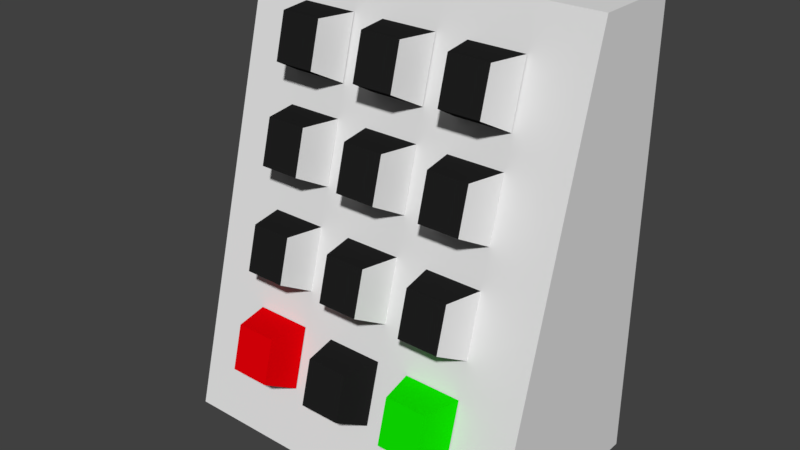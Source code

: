 # Source: ControlPanelSmall.blend  (saved by Blender 2.78.0; exported with 4.5.12 LTS)
import bpy
from mathutils import Matrix  # noqa: F401  (used for matrix-valued properties, if any)

bpy.ops.wm.read_factory_settings(use_empty=True)
scene = bpy.context.scene
scene.name = 'Scene'

# ---- collections
col_collection_1 = bpy.data.collections.new('Collection 1'); scene.collection.children.link(col_collection_1)

# ---- materials (node trees are filled in below, after node groups)
mat_shiny_metal = bpy.data.materials.new('shiny_metal')
mat_shiny_metal.alpha_threshold = 0.0
mat_shiny_metal.use_transparent_shadow = False
mat_shiny_metal.roughness = 0.5
mat_shiny_metal.specular_intensity = 0.8333
mat_shiny_metal.line_color = (0.0, 0.0, 0.0, 1.0)
mat_black_rubber = bpy.data.materials.new('black_rubber')
mat_black_rubber.alpha_threshold = 0.0
mat_black_rubber.use_transparent_shadow = False
mat_black_rubber.diffuse_color = (0.01467, 0.01467, 0.01467, 1.0)
mat_black_rubber.roughness = 0.5
mat_black_rubber.specular_intensity = 0.935
mat_green_button = bpy.data.materials.new('green_button')
mat_green_button.alpha_threshold = 0.0
mat_green_button.use_transparent_shadow = False
mat_green_button.diffuse_color = (0.004914, 0.8, 0.0, 1.0)
mat_green_button.roughness = 0.5
mat_red_button = bpy.data.materials.new('red_button')
mat_red_button.alpha_threshold = 0.0
mat_red_button.use_transparent_shadow = False
mat_red_button.diffuse_color = (0.8, 0.0, 0.002678, 1.0)
mat_red_button.roughness = 0.5

# ---- material node trees

# ---- world
world_world = bpy.data.worlds.new('World'); scene.world = world_world
world_world.color = (0.05088, 0.05088, 0.05088)
world_world.use_sun_shadow = False
world_world.sun_shadow_jitter_overblur = 0.0
world_world.cycles.sampling_method = 'MANUAL'

# ---- meshes
me_controlpanel = bpy.data.meshes.new('ControlPanel')
me_controlpanel.from_pydata([(0.06, -0.07, -0.07596), (-0.06, -0.07, -0.07596), (-0.06, 0.0, -0.07596), (0.06, 0.0, -0.07596), (0.06, -0.03, 0.07404), (-0.06, -0.03, 0.07404), (-0.06, 0.0, 0.07404), (0.06, 0.0, 0.07404), (-0.02043, -0.03938, 0.03988), (-0.03957, -0.03938, 0.03988), (-0.02043, -0.03396, 0.0602), (-0.03957, -0.03396, 0.0602), (-0.02308, -0.05007, 0.04576), (-0.03692, -0.05007, 0.04576), (-0.02308, -0.04616, 0.06044), (-0.03692, -0.04616, 0.06044), (0.009571, -0.03938, 0.03988), (-0.009571, -0.03938, 0.03988), (0.009571, -0.03396, 0.0602), (-0.009571, -0.03396, 0.0602), (0.006915, -0.05007, 0.04576), (-0.006915, -0.05007, 0.04576), (0.006915, -0.04616, 0.06044), (-0.006915, -0.04616, 0.06044), (0.03957, -0.03938, 0.03988), (0.02043, -0.03938, 0.03988), (0.03957, -0.03396, 0.0602), (0.02043, -0.03396, 0.0602), (0.03692, -0.05007, 0.04576), (0.02308, -0.05007, 0.04576), (0.03692, -0.04616, 0.06044), (0.02308, -0.04616, 0.06044), (-0.02043, -0.04737, 0.00908), (-0.03957, -0.04737, 0.00908), (-0.02043, -0.04195, 0.0294), (-0.03957, -0.04195, 0.0294), (-0.02308, -0.05806, 0.01495), (-0.03692, -0.05806, 0.01495), (-0.02308, -0.05415, 0.02963), (-0.03692, -0.05415, 0.02963), (0.009571, -0.04737, 0.00908), (-0.009571, -0.04737, 0.00908), (0.009571, -0.04195, 0.0294), (-0.009571, -0.04195, 0.0294), (0.006915, -0.05806, 0.01495), (-0.006915, -0.05806, 0.01495), (0.006915, -0.05415, 0.02963), (-0.006915, -0.05415, 0.02963), (0.03957, -0.04737, 0.00908), (0.02043, -0.04737, 0.00908), (0.03957, -0.04195, 0.0294), (0.02043, -0.04195, 0.0294), (0.03692, -0.05806, 0.01495), (0.02308, -0.05806, 0.01495), (0.03692, -0.05415, 0.02963), (0.02308, -0.05415, 0.02963), (-0.02043, -0.05588, -0.02363), (-0.03957, -0.05588, -0.02363), (-0.02043, -0.05046, -0.00331), (-0.03957, -0.05046, -0.00331), (-0.02308, -0.06657, -0.01776), (-0.03692, -0.06657, -0.01776), (-0.02308, -0.06265, -0.003077), (-0.03692, -0.06265, -0.003077), (0.009571, -0.05588, -0.02363), (-0.009571, -0.05588, -0.02363), (0.009571, -0.05046, -0.00331), (-0.009571, -0.05046, -0.00331), (0.006915, -0.06657, -0.01776), (-0.006915, -0.06657, -0.01776), (0.006915, -0.06265, -0.003077), (-0.006915, -0.06265, -0.003077), (0.03957, -0.05588, -0.02363), (0.02043, -0.05588, -0.02363), (0.03957, -0.05046, -0.00331), (0.02043, -0.05046, -0.00331), (0.03692, -0.06657, -0.01776), (0.02308, -0.06657, -0.01776), (0.03692, -0.06265, -0.003077), (0.02308, -0.06265, -0.003077), (-0.02043, -0.0648, -0.05539), (-0.03957, -0.0648, -0.05539), (-0.02043, -0.05938, -0.03507), (-0.03957, -0.05938, -0.03507), (-0.02308, -0.0755, -0.04952), (-0.03692, -0.0755, -0.04952), (-0.02308, -0.07158, -0.03484), (-0.03692, -0.07158, -0.03484), (0.009571, -0.0648, -0.05539), (-0.009571, -0.0648, -0.05539), (0.009571, -0.05938, -0.03507), (-0.009571, -0.05938, -0.03507), (0.006915, -0.0755, -0.04952), (-0.006915, -0.0755, -0.04952), (0.006915, -0.07158, -0.03484), (-0.006915, -0.07158, -0.03484), (0.03957, -0.0648, -0.05539), (0.02043, -0.0648, -0.05539), (0.03957, -0.05938, -0.03507), (0.02043, -0.05938, -0.03507), (0.03692, -0.0755, -0.04952), (0.02308, -0.0755, -0.04952), (0.03692, -0.07158, -0.03484), (0.02308, -0.07158, -0.03484)], [], [(0, 1, 2, 3), (4, 7, 6, 5), (0, 4, 5, 1), (1, 5, 6, 2), (2, 6, 7, 3), (4, 0, 3, 7), (20, 22, 23, 21), (12, 14, 15, 13), (11, 9, 13, 15), (9, 8, 12, 13), (10, 11, 15, 14), (8, 10, 14, 12), (19, 17, 21, 23), (17, 16, 20, 21), (18, 19, 23, 22), (16, 18, 22, 20), (28, 30, 31, 29), (27, 25, 29, 31), (25, 24, 28, 29), (26, 27, 31, 30), (24, 26, 30, 28), (44, 46, 47, 45), (36, 38, 39, 37), (35, 33, 37, 39), (33, 32, 36, 37), (34, 35, 39, 38), (32, 34, 38, 36), (43, 41, 45, 47), (41, 40, 44, 45), (42, 43, 47, 46), (40, 42, 46, 44), (52, 54, 55, 53), (51, 49, 53, 55), (49, 48, 52, 53), (50, 51, 55, 54), (48, 50, 54, 52), (68, 70, 71, 69), (60, 62, 63, 61), (59, 57, 61, 63), (57, 56, 60, 61), (58, 59, 63, 62), (56, 58, 62, 60), (67, 65, 69, 71), (65, 64, 68, 69), (66, 67, 71, 70), (64, 66, 70, 68), (76, 78, 79, 77), (75, 73, 77, 79), (73, 72, 76, 77), (74, 75, 79, 78), (72, 74, 78, 76), (92, 94, 95, 93), (84, 86, 87, 85), (83, 81, 85, 87), (81, 80, 84, 85), (82, 83, 87, 86), (80, 82, 86, 84), (91, 89, 93, 95), (89, 88, 92, 93), (90, 91, 95, 94), (88, 90, 94, 92), (100, 102, 103, 101), (99, 97, 101, 103), (97, 96, 100, 101), (98, 99, 103, 102), (96, 98, 102, 100)])
me_controlpanel.polygons.foreach_set('material_index', [0, 0, 0, 0, 0, 0, 1, 1, 1, 1, 1, 0, 1, 1, 1, 0, 1, 1, 1, 1, 0, 1, 1, 1, 1, 1, 0, 1, 1, 1, 0, 1, 1, 1, 1, 0, 1, 1, 1, 1, 1, 0, 1, 1, 1, 0, 1, 1, 1, 1, 0, 1, 3, 1, 3, 3, 3, 1, 1, 1, 1, 2, 2, 2, 2, 2])
_uv = me_controlpanel.uv_layers.new(name='UVMap')
_uv.uv.foreach_set('vector', [0.0, 0.0, 1.0, 0.0, 1.0, 1.0, 0.0, 1.0, 0.0, 0.0, 1.0, 0.0, 1.0, 1.0, 0.0, 1.0, 0.0, 0.0, 1.0, 0.0, 1.0, 1.0, 0.0, 1.0, 0.0, 0.0, 1.0, 0.0, 1.0, 1.0, 0.0, 1.0, 0.0, 0.0, 1.0, 0.0, 1.0, 1.0, 0.0, 1.0, 0.0, 0.0, 1.0, 0.0, 1.0, 1.0, 0.0, 1.0, 0.0, 0.0, 1.0, 0.0, 1.0, 1.0, 0.0, 1.0, 0.0, 0.0, 1.0, 0.0, 1.0, 1.0, 0.0, 1.0, 0.0, 0.0, 1.0, 0.0, 1.0, 1.0, 0.0, 1.0, 0.0, 0.0, 1.0, 0.0, 1.0, 1.0, 0.0, 1.0, 0.0, 0.0, 1.0, 0.0, 1.0, 1.0, 0.0, 1.0, 0.0, 0.0, 1.0, 0.0, 1.0, 1.0, 0.0, 1.0, 0.0, 0.0, 1.0, 0.0, 1.0, 1.0, 0.0, 1.0, 0.0, 0.0, 1.0, 0.0, 1.0, 1.0, 0.0, 1.0, 0.0, 0.0, 1.0, 0.0, 1.0, 1.0, 0.0, 1.0, 0.0, 0.0, 1.0, 0.0, 1.0, 1.0, 0.0, 1.0, 0.0, 0.0, 1.0, 0.0, 1.0, 1.0, 0.0, 1.0, 0.0, 0.0, 1.0, 0.0, 1.0, 1.0, 0.0, 1.0, 0.0, 0.0, 1.0, 0.0, 1.0, 1.0, 0.0, 1.0, 0.0, 0.0, 1.0, 0.0, 1.0, 1.0, 0.0, 1.0, 0.0, 0.0, 1.0, 0.0, 1.0, 1.0, 0.0, 1.0, 0.0, 0.0, 1.0, 0.0, 1.0, 1.0, 0.0, 1.0, 0.0, 0.0, 1.0, 0.0, 1.0, 1.0, 0.0, 1.0, 0.0, 0.0, 1.0, 0.0, 1.0, 1.0, 0.0, 1.0, 0.0, 0.0, 1.0, 0.0, 1.0, 1.0, 0.0, 1.0, 0.0, 0.0, 1.0, 0.0, 1.0, 1.0, 0.0, 1.0, 0.0, 0.0, 1.0, 0.0, 1.0, 1.0, 0.0, 1.0, 0.0, 0.0, 1.0, 0.0, 1.0, 1.0, 0.0, 1.0, 0.0, 0.0, 1.0, 0.0, 1.0, 1.0, 0.0, 1.0, 0.0, 0.0, 1.0, 0.0, 1.0, 1.0, 0.0, 1.0, 0.0, 0.0, 1.0, 0.0, 1.0, 1.0, 0.0, 1.0, 0.0, 0.0, 1.0, 0.0, 1.0, 1.0, 0.0, 1.0, 0.0, 0.0, 1.0, 0.0, 1.0, 1.0, 0.0, 1.0, 0.0, 0.0, 1.0, 0.0, 1.0, 1.0, 0.0, 1.0, 0.0, 0.0, 1.0, 0.0, 1.0, 1.0, 0.0, 1.0, 0.0, 0.0, 1.0, 0.0, 1.0, 1.0, 0.0, 1.0, 0.0, 0.0, 1.0, 0.0, 1.0, 1.0, 0.0, 1.0, 0.0, 0.0, 1.0, 0.0, 1.0, 1.0, 0.0, 1.0, 0.0, 0.0, 1.0, 0.0, 1.0, 1.0, 0.0, 1.0, 0.0, 0.0, 1.0, 0.0, 1.0, 1.0, 0.0, 1.0, 0.0, 0.0, 1.0, 0.0, 1.0, 1.0, 0.0, 1.0, 0.0, 0.0, 1.0, 0.0, 1.0, 1.0, 0.0, 1.0, 0.0, 0.0, 1.0, 0.0, 1.0, 1.0, 0.0, 1.0, 0.0, 0.0, 1.0, 0.0, 1.0, 1.0, 0.0, 1.0, 0.0, 0.0, 1.0, 0.0, 1.0, 1.0, 0.0, 1.0, 0.0, 0.0, 1.0, 0.0, 1.0, 1.0, 0.0, 1.0, 0.0, 0.0, 1.0, 0.0, 1.0, 1.0, 0.0, 1.0, 0.0, 0.0, 1.0, 0.0, 1.0, 1.0, 0.0, 1.0, 0.0, 0.0, 1.0, 0.0, 1.0, 1.0, 0.0, 1.0, 0.0, 0.0, 1.0, 0.0, 1.0, 1.0, 0.0, 1.0, 0.0, 0.0, 1.0, 0.0, 1.0, 1.0, 0.0, 1.0, 0.0, 0.0, 1.0, 0.0, 1.0, 1.0, 0.0, 1.0, 0.0, 0.0, 1.0, 0.0, 1.0, 1.0, 0.0, 1.0, 0.0, 0.0, 1.0, 0.0, 1.0, 1.0, 0.0, 1.0, 0.0, 0.0, 1.0, 0.0, 1.0, 1.0, 0.0, 1.0, 0.0, 0.0, 1.0, 0.0, 1.0, 1.0, 0.0, 1.0, 0.0, 0.0, 1.0, 0.0, 1.0, 1.0, 0.0, 1.0, 0.0, 0.0, 1.0, 0.0, 1.0, 1.0, 0.0, 1.0, 0.0, 0.0, 1.0, 0.0, 1.0, 1.0, 0.0, 1.0, 0.0, 0.0, 1.0, 0.0, 1.0, 1.0, 0.0, 1.0, 0.0, 0.0, 1.0, 0.0, 1.0, 1.0, 0.0, 1.0, 0.0, 0.0, 1.0, 0.0, 1.0, 1.0, 0.0, 1.0, 0.0, 0.0, 1.0, 0.0, 1.0, 1.0, 0.0, 1.0, 0.0, 0.0, 1.0, 0.0, 1.0, 1.0, 0.0, 1.0, 0.0, 0.0, 1.0, 0.0, 1.0, 1.0, 0.0, 1.0, 0.0, 0.0, 1.0, 0.0, 1.0, 1.0, 0.0, 1.0])
me_controlpanel.materials.append(mat_shiny_metal)
me_controlpanel.materials.append(mat_black_rubber)
me_controlpanel.materials.append(mat_green_button)
me_controlpanel.materials.append(mat_red_button)
me_controlpanel.use_remesh_preserve_volume = False
me_controlpanel.use_remesh_preserve_attributes = False
me_controlpanel.use_mirror_vertex_groups = False
me_controlpanel.update()

# ---- objects
ob_controlpanel = bpy.data.objects.new('ControlPanel', me_controlpanel)

# ---- transforms, parenting, visibility, modifiers, constraints
ob_controlpanel.location = (0.0, 0.0, 0.0)
ob_controlpanel.lock_rotations_4d = False
ob_controlpanel.empty_display_type = 'ARROWS'
ob_controlpanel.lineart.crease_threshold = 0.0

# ---- collection membership
col_collection_1.objects.link(ob_controlpanel)

# ---- scene / render settings (as saved in the file)
scene.frame_start = 1; scene.frame_end = 250; scene.frame_set(1)
scene.render.engine = 'BLENDER_EEVEE_NEXT'
scene.render.resolution_percentage = 50
scene.render.dither_intensity = 0.0
scene.cycles.use_denoising = False
scene.cycles.samples = 128
scene.cycles.sampling_pattern = 'TABULATED_SOBOL'
scene.cycles.light_sampling_threshold = 0.0
scene.cycles.use_adaptive_sampling = False
scene.cycles.use_light_tree = False
scene.cycles.blur_glossy = 0.0
scene.cycles.sample_clamp_indirect = 0.0
scene.view_settings.view_transform = 'Standard'
bpy.context.view_layer.update()

# ---- added for rendering (the .blend has no active camera and no usable light): camera, sun
cam_auto = bpy.data.cameras.new('AutoCamera')
cam_auto.lens = 50.0
cam_auto.sensor_width = 36.0
cam_auto.clip_end = 1000.0
ob_auto_camera = bpy.data.objects.new('AutoCamera', cam_auto)
scene.collection.objects.link(ob_auto_camera)
ob_auto_camera.location = (0.190963, -0.266904, 0.151814)
ob_auto_camera.rotation_euler = (1.09748, -7.21219e-08, 0.694738)
scene.camera = ob_auto_camera
light_auto_sun = bpy.data.lights.new('AutoSun', 'SUN')
light_auto_sun.energy = 3.0
light_auto_sun.angle = 0.0523599
ob_auto_sun = bpy.data.objects.new('AutoSun', light_auto_sun)
scene.collection.objects.link(ob_auto_sun)
ob_auto_sun.rotation_euler = (0.872665, 0.174533, 0.523599)
bpy.context.view_layer.update()
